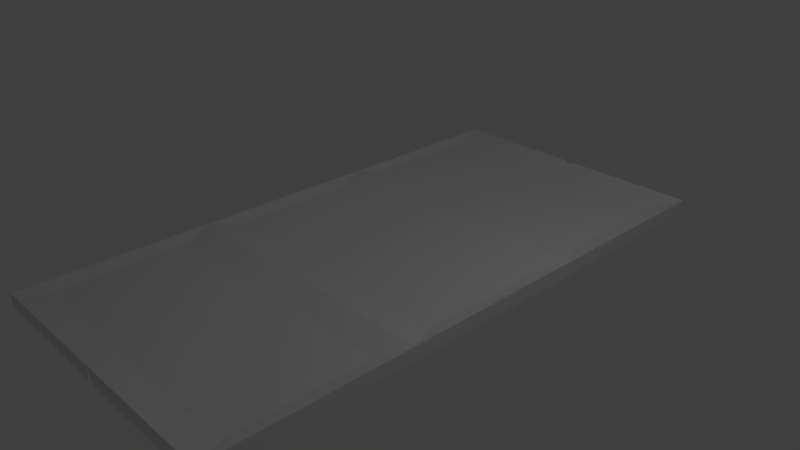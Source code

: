 # Source: FloorMainStrip.blend  (saved by Blender 2.79.0; exported with 4.5.12 LTS)
import bpy
from mathutils import Matrix  # noqa: F401  (used for matrix-valued properties, if any)

bpy.ops.wm.read_factory_settings(use_empty=True)
scene = bpy.context.scene
scene.name = 'Scene'

# ---- collections
col_collection_1 = bpy.data.collections.new('Collection 1'); scene.collection.children.link(col_collection_1)

# ---- world
world_world = bpy.data.worlds.new('World'); scene.world = world_world
world_world.color = (0.05088, 0.05088, 0.05088)
world_world.use_sun_shadow = False
world_world.sun_shadow_jitter_overblur = 0.0
world_world.cycles.sampling_method = 'MANUAL'

# ---- cameras
cam_camera = bpy.data.cameras.new('Camera')
cam_camera.clip_end = 100.0
cam_camera.lens = 35.0
cam_camera.sensor_width = 32.0
cam_camera.sensor_height = 18.0
cam_camera.ortho_scale = 7.314
cam_camera.dof.focus_distance = 0.0
cam_camera.dof.aperture_fstop = 128.0

# ---- lights
light_lamp = bpy.data.lights.new('Lamp', 'POINT')
light_lamp.transmission_factor = 0.0
light_lamp.cutoff_distance = 30.0
light_lamp.energy = 100.0
light_lamp.shadow_buffer_clip_start = 1.001
light_lamp.shadow_soft_size = 0.1
light_lamp.shadow_maximum_resolution = 0.006
light_lamp.use_absolute_resolution = True

# ---- meshes
me_plane = bpy.data.meshes.new('Plane')
me_plane.from_pydata([(-0.9981, -0.9503, -0.07793), (1.004, -0.9503, -0.1015), (-0.996, 1.05, -0.1015), (1.004, 1.05, -0.1015), (1.004, -0.9503, -0.1015), (-0.996, 1.05, -0.1015), (1.004, 1.05, -0.1015), (1.004, -0.9503, -0.1015), (-0.996, 1.05, -0.1015), (1.004, 1.05, -0.1015), (-0.891, -0.8453, 0.03945), (0.8991, -0.8453, 0.03945), (-0.9054, 0.9249, 0.03945), (0.8665, 0.9249, 0.03945), (-0.996, 0.3831, -0.1015), (-0.996, -0.2836, -0.1015), (1.004, -0.2836, -0.1015), (1.004, 0.3831, -0.1015), (-0.996, 0.3831, -0.1015), (-0.996, -0.2836, -0.1015), (1.004, -0.2836, -0.1015), (1.004, 0.3831, -0.1015), (-0.996, 0.3831, -0.1015), (-0.996, -0.2836, -0.1015), (1.004, -0.2836, -0.1015), (1.004, 0.3831, -0.1015), (-0.886, 0.2731, 0.03945), (-0.891, -0.3886, 0.03945), (0.8991, -0.3886, 0.03945), (0.894, 0.2731, 0.03945), (-0.886, -0.1736, 0.03945), (-0.996, -0.9503, 0.09848), (1.004, -0.9503, 0.09848), (0.894, -0.1736, 0.03945), (-0.9054, 0.4864, 0.03945), (-0.996, -0.2836, 0.09848), (1.004, -0.2836, 0.09848), (0.8665, 0.4864, 0.03945), (1.004, 0.3831, 0.09848), (1.004, 1.05, 0.09848), (-0.996, 1.05, 0.09848), (-0.996, 0.3831, 0.09848), (-0.896, -0.3836, 0.03945), (-0.896, -0.8503, 0.03945), (0.904, -0.8503, 0.03945), (0.904, -0.3836, 0.03945), (-0.896, 0.2831, 0.03945), (-0.896, -0.1836, 0.03945), (0.904, -0.1836, 0.03945), (0.904, 0.2831, 0.03945), (0.8805, 0.4723, 0.03945), (0.8805, 0.939, 0.03945), (-0.9195, 0.939, 0.03945), (-0.9195, 0.4723, 0.03945), (0.504, -0.9503, -0.1015), (0.504, 1.05, -0.1015), (-0.496, 1.05, -0.1015), (-0.4532, -0.9503, -0.07063), (0.504, -0.9503, -0.1015), (0.504, 1.05, -0.1015), (-0.496, 1.05, -0.1015), (0.504, -0.9503, -0.1015), (0.504, 1.05, -0.1015), (-0.496, 1.05, -0.1015), (-0.4483, -0.9503, 0.09848), (0.504, -0.9503, 0.09848), (0.504, 1.05, 0.09848), (-0.496, 1.05, 0.09848), (0.504, -0.2836, 0.09848), (-0.496, -0.2836, 0.09848), (0.504, 0.3831, 0.09848), (-0.496, 0.3831, 0.09848), (-0.496, -0.2836, -0.1015), (0.504, -0.2836, -0.1015), (-0.496, 0.3831, -0.1015), (0.504, 0.3831, -0.1015), (-0.446, -0.8503, 0.03945), (0.454, -0.8503, 0.03945), (0.454, -0.3836, 0.03945), (-0.446, -0.3836, 0.03945), (0.454, -0.1836, 0.03945), (-0.446, -0.1836, 0.03945), (0.454, 0.2831, 0.03945), (-0.446, 0.2831, 0.03945), (0.4305, 0.939, 0.03945), (-0.4695, 0.939, 0.03945), (0.4305, 0.4723, 0.03945), (-0.4695, 0.4723, 0.03945), (-0.4435, -0.8453, 0.03945), (0.4516, -0.8453, 0.03945), (0.4516, -0.3886, 0.03945), (-0.4435, -0.3886, 0.03945), (0.449, -0.1736, 0.03945), (-0.441, -0.1736, 0.03945), (0.449, 0.2731, 0.03945), (-0.441, 0.2731, 0.03945), (0.4235, 0.9249, 0.03945), (-0.4624, 0.9249, 0.03945), (0.4235, 0.4864, 0.03945), (-0.4624, 0.4864, 0.03945), (0.504, -0.9503, -0.1015), (0.504, 1.05, -0.1015), (-0.496, 1.05, -0.1015), (-0.02917, -0.9503, -0.1025), (0.504, -0.9503, -0.1015), (0.504, 1.05, -0.1015), (-0.496, 1.05, -0.1015), (0.504, -0.9503, -0.1015), (0.504, 1.05, -0.1015), (-0.496, 1.05, -0.1015), (0.504, -0.9503, 0.09848), (0.504, 1.05, 0.09848), (-0.496, 1.05, 0.09848), (0.504, -0.2836, 0.09848), (-0.496, -0.2836, 0.09848), (0.504, 0.3831, 0.09848), (-0.496, 0.3831, 0.09848), (-0.496, -0.2836, -0.1015), (-0.0222, -0.9459, 0.07646), (0.504, -0.2836, -0.1015), (-0.496, 0.3831, -0.1015), (0.504, 0.3831, -0.1015), (-0.446, -0.8503, 0.03945), (0.454, -0.8503, 0.03945), (0.454, -0.3836, 0.03945), (-0.446, -0.3836, 0.03945), (0.454, -0.1836, 0.03945), (-0.446, -0.1836, 0.03945), (0.454, 0.2831, 0.03945), (-0.446, 0.2831, 0.03945), (0.4305, 0.939, 0.03945), (-0.4695, 0.939, 0.03945), (0.4305, 0.4723, 0.03945), (-0.4695, 0.4723, 0.03945), (-0.4435, -0.8453, 0.03945), (0.4516, -0.8453, 0.03945), (0.4516, -0.3886, 0.03945), (-0.4435, -0.3886, 0.03945), (0.449, -0.1736, 0.03945), (-0.441, -0.1736, 0.03945), (0.449, 0.2731, 0.03945), (-0.441, 0.2731, 0.03945), (0.4235, 0.9249, 0.03945), (-0.4624, 0.9249, 0.03945), (0.4235, 0.4864, 0.03945), (-0.4624, 0.4864, 0.03945), (-0.02583, -0.9459, -0.1036), (0.033, 1.05, -0.1015), (0.033, -0.9503, -0.1015), (0.033, 1.05, -0.1015), (0.033, -0.9503, -0.1015), (0.033, 1.05, -0.1015), (0.033, -0.9503, 0.09848), (0.033, 1.05, 0.09848), (0.033, -0.2836, 0.09848), (0.033, 0.3831, 0.09848), (0.0301, -0.8503, 0.03945), (0.0301, -0.3836, 0.03945), (0.0301, -0.1836, 0.03945), (0.0301, 0.2831, 0.03945), (0.006586, 0.939, 0.03945), (0.006586, 0.4723, 0.03945), (0.02996, -0.8453, 0.03945), (0.02996, -0.3886, 0.03945), (0.02981, -0.1736, 0.03945), (0.02981, 0.2731, 0.03945), (0.006179, 0.9249, 0.03945), (0.006179, 0.4864, 0.03945), (-0.02647, 1.05, -0.1015), (-0.02647, 1.05, -0.1015), (-0.02647, 1.05, -0.1015), (-0.02206, -0.9503, 0.09848), (-0.02647, 1.05, 0.09848), (-0.02647, -0.2836, 0.09848), (-0.02647, 0.3831, 0.09848), (-0.02342, -0.8503, 0.03945), (-0.02342, -0.3836, 0.03945), (-0.02342, -0.1836, 0.03945), (-0.02342, 0.2831, 0.03945), (-0.04693, 0.939, 0.03945), (-0.04693, 0.4723, 0.03945), (-0.02326, -0.8453, 0.03945), (-0.02326, -0.3886, 0.03945), (-0.02311, -0.1736, 0.03945), (-0.02311, 0.2731, 0.03945), (-0.0465, 0.9249, 0.03945), (-0.0465, 0.4864, 0.03945), (-0.001022, -0.9459, -0.1018), (0.033, 1.043, -0.1006), (0.004048, 1.043, -0.1006), (0.004048, -0.9459, 0.07827), (0.033, 1.043, 0.07827), (0.004048, 1.043, 0.07827), (0.033, -0.2836, 0.07827), (0.004048, -0.2836, 0.07827), (0.033, 0.3831, 0.07827), (0.004048, 0.3831, 0.07827), (-0.02342, -0.8503, 0.01924), (0.004048, -0.8503, 0.01924), (0.0301, -0.3836, 0.01924), (0.004048, -0.3836, 0.01924), (0.0301, -0.1836, 0.01924), (0.004048, -0.1836, 0.01924), (0.0301, 0.2831, 0.01924), (0.004048, 0.2831, 0.01924), (0.006586, 0.9389, 0.01924), (-0.01947, 0.9389, 0.01924), (0.006586, 0.4723, 0.01924), (-0.01947, 0.4723, 0.01924), (-0.02326, -0.8453, 0.01924), (0.004048, -0.8453, 0.01924), (0.02996, -0.3886, 0.01924), (0.004048, -0.3886, 0.01924), (0.02981, -0.1736, 0.01924), (0.004048, -0.1736, 0.01924), (0.02981, 0.2731, 0.01924), (0.004048, 0.2731, 0.01924), (0.006179, 0.9249, 0.01924), (-0.01947, 0.9249, 0.01924), (0.006179, 0.4864, 0.01924), (-0.01947, 0.4864, 0.01924), (0.033, -0.9459, -0.1027), (0.033, -0.9459, 0.07827), (0.0301, -0.8503, 0.01924), (0.02996, -0.8453, 0.01924), (-0.02647, 1.043, -0.1006), (-0.02647, 1.043, 0.07827), (-0.02647, -0.2836, 0.07827), (-0.02647, 0.3831, 0.07827), (-0.02342, -0.3836, 0.01924), (-0.02342, -0.1836, 0.01924), (-0.02342, 0.2831, 0.01924), (-0.04693, 0.9389, 0.01924), (-0.04693, 0.4723, 0.01924), (-0.02326, -0.3886, 0.01924), (-0.02311, -0.1736, 0.01924), (-0.02311, 0.2731, 0.01924), (-0.0465, 0.9249, 0.01924), (-0.0465, 0.4864, 0.01924)], [(146, 103), (117, 72), (74, 120), (119, 73), (75, 121)], [(58, 4, 7, 61), (56, 2, 5, 60), (54, 1, 4, 58), (17, 3, 6, 21), (25, 9, 39, 38), (21, 6, 9, 25), (60, 5, 8, 63), (98, 37, 13, 96), (23, 0, 31, 35), (63, 8, 40, 67), (61, 7, 32, 65), (8, 22, 41, 40), (22, 23, 35, 41), (89, 11, 28, 90), (92, 33, 29, 94), (5, 18, 22, 8), (18, 19, 23, 22), (4, 20, 24, 7), (20, 21, 25, 24), (7, 24, 36, 32), (24, 25, 38, 36), (2, 14, 18, 5), (14, 15, 19, 18), (1, 16, 20, 4), (16, 17, 21, 20), (43, 42, 35, 31), (76, 43, 31, 64), (45, 44, 32, 36), (78, 45, 36, 68), (47, 46, 41, 35), (49, 48, 36, 38), (81, 47, 35, 69), (82, 49, 38, 70), (51, 50, 38, 39), (84, 51, 39, 66), (53, 52, 40, 41), (87, 53, 41, 71), (10, 27, 42, 43), (88, 10, 43, 76), (28, 11, 44, 45), (90, 28, 45, 78), (30, 26, 46, 47), (29, 33, 48, 49), (93, 30, 47, 81), (94, 29, 49, 82), (13, 37, 50, 51), (96, 13, 51, 84), (34, 12, 52, 53), (99, 34, 53, 87), (37, 98, 86, 50), (173, 176, 229, 227), (186, 99, 87, 180), (12, 97, 85, 52), (166, 96, 84, 160), (26, 95, 83, 46), (158, 164, 213, 201), (165, 94, 82, 159), (33, 92, 80, 48), (175, 171, 118, 197), (183, 93, 81, 177), (27, 91, 79, 42), (153, 151, 188, 191), (163, 90, 78, 157), (11, 89, 77, 44), (163, 157, 199, 211), (181, 88, 76, 175), (50, 86, 70, 38), (180, 87, 71, 174), (52, 85, 67, 40), (167, 166, 217, 219), (160, 84, 66, 153), (46, 83, 71, 41), (156, 162, 224, 223), (159, 82, 70, 155), (48, 80, 68, 36), (177, 81, 69, 173), (42, 79, 69, 35), (157, 78, 68, 154), (44, 77, 65, 32), (186, 180, 233, 238), (175, 76, 64, 171), (155, 161, 207, 195), (184, 183, 235, 236), (30, 93, 95, 26), (164, 92, 94, 165), (10, 88, 91, 27), (179, 185, 237, 232), (162, 89, 90, 163), (160, 153, 191, 205), (150, 61, 65, 152), (9, 62, 66, 39), (182, 181, 209, 234), (170, 63, 67, 172), (34, 99, 97, 12), (167, 98, 96, 166), (6, 59, 62, 9), (178, 184, 236, 231), (169, 60, 63, 170), (159, 155, 195, 203), (3, 55, 59, 6), (168, 56, 60, 169), (148, 58, 61, 150), (183, 177, 230, 235), (65, 61, 107, 110), (71, 83, 129, 116), (66, 62, 108, 111), (70, 82, 128, 115), (86, 98, 144, 132), (67, 63, 109, 112), (68, 80, 126, 113), (97, 99, 145, 143), (87, 99, 145, 133), (69, 81, 127, 114), (85, 97, 143, 131), (96, 98, 144, 142), (69, 79, 125, 114), (62, 59, 105, 108), (84, 96, 142, 130), (68, 78, 124, 113), (83, 95, 141, 129), (63, 60, 106, 109), (65, 77, 123, 110), (82, 94, 140, 128), (80, 92, 138, 126), (58, 54, 100, 104), (59, 55, 101, 105), (81, 93, 139, 127), (79, 91, 137, 125), (60, 56, 102, 106), (171, 64, 57, 103), (78, 90, 136, 124), (222, 221, 148, 152), (77, 89, 135, 123), (61, 58, 104, 107), (95, 93, 139, 141), (76, 88, 134, 122), (94, 92, 138, 140), (70, 86, 132, 115), (91, 88, 134, 137), (71, 87, 133, 116), (90, 89, 135, 136), (67, 85, 131, 112), (64, 31, 0, 57), (66, 84, 130, 111), (154, 158, 201, 193), (170, 172, 226, 225), (55, 147, 149, 59), (59, 149, 151, 62), (176, 182, 234, 229), (62, 151, 153, 66), (157, 154, 193, 199), (185, 186, 238, 237), (181, 175, 197, 209), (152, 156, 223, 222), (77, 156, 152, 65), (180, 174, 228, 233), (80, 158, 154, 68), (86, 161, 155, 70), (89, 162, 156, 77), (172, 179, 232, 226), (92, 164, 158, 80), (98, 167, 161, 86), (161, 167, 219, 207), (174, 178, 231, 228), (99, 186, 185, 97), (164, 165, 215, 213), (190, 118, 146, 187), (88, 181, 182, 91), (93, 183, 184, 95), (79, 176, 173, 69), (166, 160, 205, 217), (83, 178, 174, 71), (85, 179, 172, 67), (177, 173, 227, 230), (162, 163, 211, 224), (91, 182, 176, 79), (95, 184, 178, 83), (97, 185, 179, 85), (165, 159, 203, 215), (219, 220, 208, 207), (237, 218, 206, 232), (236, 216, 204, 231), (213, 214, 202, 201), (234, 212, 200, 229), (224, 210, 198, 223), (207, 208, 196, 195), (232, 206, 192, 226), (231, 204, 196, 228), (201, 202, 194, 193), (229, 200, 194, 227), (223, 198, 190, 222), (235, 214, 216, 236), (209, 210, 212, 234), (188, 189, 192, 191), (238, 220, 218, 237), (220, 219, 217, 218), (187, 221, 222, 190), (210, 224, 211, 212), (214, 213, 215, 216), (200, 199, 193, 194), (204, 203, 195, 196), (206, 205, 191, 192), (212, 211, 199, 200), (216, 215, 203, 204), (218, 217, 205, 206), (189, 225, 226, 192), (198, 197, 118, 190), (202, 230, 227, 194), (208, 233, 228, 196), (210, 209, 197, 198), (214, 235, 230, 202), (220, 238, 233, 208)])
me_plane.use_remesh_preserve_volume = False
me_plane.use_remesh_preserve_attributes = False
me_plane.use_mirror_vertex_groups = False
me_plane.update()

# ---- objects
ob_plane = bpy.data.objects.new('Plane', me_plane)
ob_lamp = bpy.data.objects.new('Lamp', light_lamp)
ob_camera = bpy.data.objects.new('Camera', cam_camera)

# ---- transforms, parenting, visibility, modifiers, constraints
ob_plane.location = (0.0, 0.0, 0.0)
ob_plane.scale = (2.0, 4.0, 1.0)
ob_plane.lineart.crease_threshold = 0.0
ob_lamp.location = (4.076, 1.005, 5.904)
ob_lamp.rotation_euler = (0.6503, 0.05522, 1.866)
ob_lamp.lock_rotations_4d = False
ob_lamp.empty_display_type = 'ARROWS'
ob_lamp.color = (0.0, 0.0, 0.0, 0.0)
ob_lamp.lineart.crease_threshold = 0.0
ob_camera.location = (7.481, -6.508, 5.344)
ob_camera.rotation_euler = (1.109, 0.0, 0.8149)
ob_camera.lock_rotations_4d = False
ob_camera.empty_display_type = 'ARROWS'
ob_camera.color = (0.0, 0.0, 0.0, 0.0)
ob_camera.display_type = 'WIRE'
ob_camera.lineart.crease_threshold = 0.0

# ---- collection membership
col_collection_1.objects.link(ob_plane)
col_collection_1.objects.link(ob_lamp)
col_collection_1.objects.link(ob_camera)

# ---- scene / render settings (as saved in the file)
scene.camera = ob_camera
scene.frame_start = 1; scene.frame_end = 250; scene.frame_set(1)
scene.render.engine = 'BLENDER_EEVEE_NEXT'
scene.render.resolution_percentage = 50
scene.render.dither_intensity = 0.0
scene.cycles.use_denoising = False
scene.cycles.samples = 128
scene.cycles.sampling_pattern = 'TABULATED_SOBOL'
scene.cycles.use_adaptive_sampling = False
scene.cycles.use_light_tree = False
scene.cycles.blur_glossy = 0.0
scene.cycles.sample_clamp_indirect = 0.0
scene.view_settings.view_transform = 'Standard'
bpy.context.view_layer.update()
